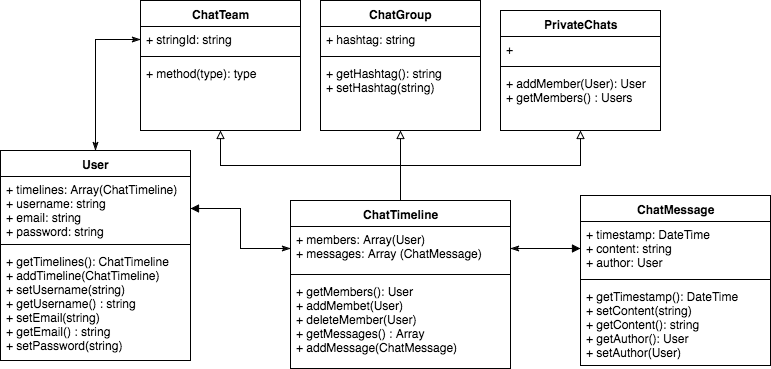

The diagram above was exported from draw.io. Its source (the exported page's mxGraphModel, read from the mxfile embedded in the PNG):
<mxGraphModel dx="1350" dy="895" grid="1" gridSize="10" guides="1" tooltips="1" connect="1" arrows="1" fold="1" page="0" pageScale="1" pageWidth="826" pageHeight="1169" background="#ffffff" math="0" shadow="0">
  <root>
    <mxCell id="0" style=";html=1;" />
    <mxCell id="1" style=";html=1;" parent="0" />
    <mxCell id="563a63e26b8625f9-1" value="User" style="swimlane;html=1;fontStyle=1;align=center;verticalAlign=top;childLayout=stackLayout;horizontal=1;startSize=26;horizontalStack=0;resizeParent=1;resizeLast=0;collapsible=1;marginBottom=0;swimlaneFillColor=#ffffff;" vertex="1" parent="1">
      <mxGeometry x="-190" y="120" width="190" height="210" as="geometry" />
    </mxCell>
    <mxCell id="563a63e26b8625f9-2" value="+ timelines: Array(ChatTimeline)&lt;div&gt;+&amp;nbsp;&lt;span&gt;username: string&lt;/span&gt;&lt;/div&gt;&lt;div&gt;&lt;span&gt;+ email: string&lt;/span&gt;&lt;/div&gt;&lt;div&gt;&lt;span&gt;+ password: string&lt;/span&gt;&lt;/div&gt;" style="text;html=1;strokeColor=none;fillColor=none;align=left;verticalAlign=top;spacingLeft=4;spacingRight=4;whiteSpace=wrap;overflow=hidden;rotatable=0;points=[[0,0.5],[1,0.5]];portConstraint=eastwest;" vertex="1" parent="563a63e26b8625f9-1">
      <mxGeometry y="26" width="190" height="64" as="geometry" />
    </mxCell>
    <mxCell id="563a63e26b8625f9-3" value="" style="line;html=1;strokeWidth=1;fillColor=none;align=left;verticalAlign=middle;spacingTop=-1;spacingLeft=3;spacingRight=3;rotatable=0;labelPosition=right;points=[];portConstraint=eastwest;" vertex="1" parent="563a63e26b8625f9-1">
      <mxGeometry y="90" width="190" height="8" as="geometry" />
    </mxCell>
    <mxCell id="563a63e26b8625f9-4" value="+ getTimelines(): ChatTimeline&lt;div&gt;+ addTimeline(ChatTimeline)&lt;/div&gt;&lt;div&gt;+ setUsername(string)&lt;/div&gt;&lt;div&gt;+ getUsername() : string&lt;/div&gt;&lt;div&gt;&lt;div&gt;+ setEmail(string)&lt;/div&gt;&lt;div&gt;+ getEmail() : string&lt;/div&gt;&lt;/div&gt;&lt;div&gt;+ setPassword(string)&lt;/div&gt;&lt;div&gt;+ getPassword(): string&lt;/div&gt;" style="text;html=1;strokeColor=none;fillColor=none;align=left;verticalAlign=top;spacingLeft=4;spacingRight=4;whiteSpace=wrap;overflow=hidden;rotatable=0;points=[[0,0.5],[1,0.5]];portConstraint=eastwest;" vertex="1" parent="563a63e26b8625f9-1">
      <mxGeometry y="98" width="190" height="102" as="geometry" />
    </mxCell>
    <mxCell id="563a63e26b8625f9-5" value="ChatTeam" style="swimlane;html=1;fontStyle=1;align=center;verticalAlign=top;childLayout=stackLayout;horizontal=1;startSize=26;horizontalStack=0;resizeParent=1;resizeLast=0;collapsible=1;marginBottom=0;swimlaneFillColor=#ffffff;" vertex="1" parent="1">
      <mxGeometry x="-50" y="-30" width="160" height="130" as="geometry" />
    </mxCell>
    <mxCell id="563a63e26b8625f9-6" value="+ stringId: string" style="text;html=1;strokeColor=none;fillColor=none;align=left;verticalAlign=top;spacingLeft=4;spacingRight=4;whiteSpace=wrap;overflow=hidden;rotatable=0;points=[[0,0.5],[1,0.5]];portConstraint=eastwest;" vertex="1" parent="563a63e26b8625f9-5">
      <mxGeometry y="26" width="160" height="26" as="geometry" />
    </mxCell>
    <mxCell id="563a63e26b8625f9-7" value="" style="line;html=1;strokeWidth=1;fillColor=none;align=left;verticalAlign=middle;spacingTop=-1;spacingLeft=3;spacingRight=3;rotatable=0;labelPosition=right;points=[];portConstraint=eastwest;" vertex="1" parent="563a63e26b8625f9-5">
      <mxGeometry y="52" width="160" height="8" as="geometry" />
    </mxCell>
    <mxCell id="563a63e26b8625f9-8" value="+ method(type): type" style="text;html=1;strokeColor=none;fillColor=none;align=left;verticalAlign=top;spacingLeft=4;spacingRight=4;whiteSpace=wrap;overflow=hidden;rotatable=0;points=[[0,0.5],[1,0.5]];portConstraint=eastwest;" vertex="1" parent="563a63e26b8625f9-5">
      <mxGeometry y="60" width="160" height="26" as="geometry" />
    </mxCell>
    <mxCell id="563a63e26b8625f9-9" value="ChatGroup" style="swimlane;html=1;fontStyle=1;align=center;verticalAlign=top;childLayout=stackLayout;horizontal=1;startSize=26;horizontalStack=0;resizeParent=1;resizeLast=0;collapsible=1;marginBottom=0;swimlaneFillColor=#ffffff;" vertex="1" parent="1">
      <mxGeometry x="130" y="-30" width="160" height="130" as="geometry" />
    </mxCell>
    <mxCell id="563a63e26b8625f9-10" value="+ hashtag: string" style="text;html=1;strokeColor=none;fillColor=none;align=left;verticalAlign=top;spacingLeft=4;spacingRight=4;whiteSpace=wrap;overflow=hidden;rotatable=0;points=[[0,0.5],[1,0.5]];portConstraint=eastwest;" vertex="1" parent="563a63e26b8625f9-9">
      <mxGeometry y="26" width="160" height="26" as="geometry" />
    </mxCell>
    <mxCell id="563a63e26b8625f9-11" value="" style="line;html=1;strokeWidth=1;fillColor=none;align=left;verticalAlign=middle;spacingTop=-1;spacingLeft=3;spacingRight=3;rotatable=0;labelPosition=right;points=[];portConstraint=eastwest;" vertex="1" parent="563a63e26b8625f9-9">
      <mxGeometry y="52" width="160" height="8" as="geometry" />
    </mxCell>
    <mxCell id="563a63e26b8625f9-12" value="+ getHashtag(): string&lt;div&gt;+ setHashtag(string)&lt;/div&gt;" style="text;html=1;strokeColor=none;fillColor=none;align=left;verticalAlign=top;spacingLeft=4;spacingRight=4;whiteSpace=wrap;overflow=hidden;rotatable=0;points=[[0,0.5],[1,0.5]];portConstraint=eastwest;" vertex="1" parent="563a63e26b8625f9-9">
      <mxGeometry y="60" width="160" height="60" as="geometry" />
    </mxCell>
    <mxCell id="563a63e26b8625f9-46" style="edgeStyle=orthogonalEdgeStyle;rounded=0;html=1;exitX=0.5;exitY=0;entryX=0.5;entryY=1;endArrow=block;endFill=0;jettySize=auto;orthogonalLoop=1;" edge="1" parent="1" source="563a63e26b8625f9-19" target="563a63e26b8625f9-5">
      <mxGeometry relative="1" as="geometry" />
    </mxCell>
    <mxCell id="563a63e26b8625f9-47" style="edgeStyle=orthogonalEdgeStyle;rounded=0;html=1;exitX=0.5;exitY=0;entryX=0.5;entryY=1;endArrow=block;endFill=0;jettySize=auto;orthogonalLoop=1;" edge="1" parent="1" source="563a63e26b8625f9-19" target="563a63e26b8625f9-9">
      <mxGeometry relative="1" as="geometry">
        <Array as="points">
          <mxPoint x="210" y="100" />
        </Array>
      </mxGeometry>
    </mxCell>
    <mxCell id="563a63e26b8625f9-48" style="edgeStyle=orthogonalEdgeStyle;rounded=0;html=1;exitX=0.5;exitY=0;entryX=0.5;entryY=1;endArrow=block;endFill=0;jettySize=auto;orthogonalLoop=1;" edge="1" parent="1" source="563a63e26b8625f9-19" target="563a63e26b8625f9-27">
      <mxGeometry relative="1" as="geometry" />
    </mxCell>
    <mxCell id="563a63e26b8625f9-19" value="ChatTimeline" style="swimlane;html=1;fontStyle=1;align=center;verticalAlign=top;childLayout=stackLayout;horizontal=1;startSize=26;horizontalStack=0;resizeParent=1;resizeLast=0;collapsible=1;marginBottom=0;swimlaneFillColor=#ffffff;" vertex="1" parent="1">
      <mxGeometry x="100" y="170" width="220" height="168" as="geometry" />
    </mxCell>
    <mxCell id="563a63e26b8625f9-20" value="+ members: Array(User)&lt;div&gt;+ messages: Array (ChatMessage)&lt;/div&gt;" style="text;html=1;strokeColor=none;fillColor=none;align=left;verticalAlign=top;spacingLeft=4;spacingRight=4;whiteSpace=wrap;overflow=hidden;rotatable=0;points=[[0,0.5],[1,0.5]];portConstraint=eastwest;" vertex="1" parent="563a63e26b8625f9-19">
      <mxGeometry y="26" width="220" height="44" as="geometry" />
    </mxCell>
    <mxCell id="563a63e26b8625f9-21" value="" style="line;html=1;strokeWidth=1;fillColor=none;align=left;verticalAlign=middle;spacingTop=-1;spacingLeft=3;spacingRight=3;rotatable=0;labelPosition=right;points=[];portConstraint=eastwest;" vertex="1" parent="563a63e26b8625f9-19">
      <mxGeometry y="70" width="220" height="8" as="geometry" />
    </mxCell>
    <mxCell id="563a63e26b8625f9-22" value="+ getMembers(): User&lt;div&gt;+ addMembet(User)&lt;/div&gt;&lt;div&gt;+ deleteMember(User)&lt;/div&gt;&lt;div&gt;+ getMessages() : Array&lt;/div&gt;&lt;div&gt;+ addMessage(ChatMessage)&lt;/div&gt;" style="text;html=1;strokeColor=none;fillColor=none;align=left;verticalAlign=top;spacingLeft=4;spacingRight=4;whiteSpace=wrap;overflow=hidden;rotatable=0;points=[[0,0.5],[1,0.5]];portConstraint=eastwest;" vertex="1" parent="563a63e26b8625f9-19">
      <mxGeometry y="78" width="220" height="82" as="geometry" />
    </mxCell>
    <mxCell id="563a63e26b8625f9-27" value="&lt;span&gt;PrivateChats&lt;/span&gt;&lt;br&gt;" style="swimlane;html=1;fontStyle=1;align=center;verticalAlign=top;childLayout=stackLayout;horizontal=1;startSize=26;horizontalStack=0;resizeParent=1;resizeLast=0;collapsible=1;marginBottom=0;swimlaneFillColor=#ffffff;" vertex="1" parent="1">
      <mxGeometry x="310" y="-20" width="160" height="120" as="geometry" />
    </mxCell>
    <mxCell id="563a63e26b8625f9-28" value="+" style="text;html=1;strokeColor=none;fillColor=none;align=left;verticalAlign=top;spacingLeft=4;spacingRight=4;whiteSpace=wrap;overflow=hidden;rotatable=0;points=[[0,0.5],[1,0.5]];portConstraint=eastwest;" vertex="1" parent="563a63e26b8625f9-27">
      <mxGeometry y="26" width="160" height="26" as="geometry" />
    </mxCell>
    <mxCell id="563a63e26b8625f9-29" value="" style="line;html=1;strokeWidth=1;fillColor=none;align=left;verticalAlign=middle;spacingTop=-1;spacingLeft=3;spacingRight=3;rotatable=0;labelPosition=right;points=[];portConstraint=eastwest;" vertex="1" parent="563a63e26b8625f9-27">
      <mxGeometry y="52" width="160" height="8" as="geometry" />
    </mxCell>
    <mxCell id="563a63e26b8625f9-30" value="+ addMember(User): User&lt;div&gt;+ getMembers() : Users&lt;/div&gt;" style="text;html=1;strokeColor=none;fillColor=none;align=left;verticalAlign=top;spacingLeft=4;spacingRight=4;whiteSpace=wrap;overflow=hidden;rotatable=0;points=[[0,0.5],[1,0.5]];portConstraint=eastwest;" vertex="1" parent="563a63e26b8625f9-27">
      <mxGeometry y="60" width="160" height="50" as="geometry" />
    </mxCell>
    <mxCell id="563a63e26b8625f9-36" value="&lt;span&gt;ChatMessage&lt;/span&gt;&lt;br&gt;" style="swimlane;html=1;fontStyle=1;align=center;verticalAlign=top;childLayout=stackLayout;horizontal=1;startSize=26;horizontalStack=0;resizeParent=1;resizeLast=0;collapsible=1;marginBottom=0;swimlaneFillColor=#ffffff;" vertex="1" parent="1">
      <mxGeometry x="390" y="165" width="190" height="170" as="geometry" />
    </mxCell>
    <mxCell id="563a63e26b8625f9-37" value="+ timestamp: DateTime&lt;div&gt;+ content: string&lt;/div&gt;&lt;div&gt;+ author: User&lt;/div&gt;" style="text;html=1;strokeColor=none;fillColor=none;align=left;verticalAlign=top;spacingLeft=4;spacingRight=4;whiteSpace=wrap;overflow=hidden;rotatable=0;points=[[0,0.5],[1,0.5]];portConstraint=eastwest;" vertex="1" parent="563a63e26b8625f9-36">
      <mxGeometry y="26" width="190" height="54" as="geometry" />
    </mxCell>
    <mxCell id="563a63e26b8625f9-38" value="" style="line;html=1;strokeWidth=1;fillColor=none;align=left;verticalAlign=middle;spacingTop=-1;spacingLeft=3;spacingRight=3;rotatable=0;labelPosition=right;points=[];portConstraint=eastwest;" vertex="1" parent="563a63e26b8625f9-36">
      <mxGeometry y="80" width="190" height="8" as="geometry" />
    </mxCell>
    <mxCell id="563a63e26b8625f9-39" value="+ getTimestamp(): DateTime&lt;div&gt;+ setContent(string)&lt;/div&gt;&lt;div&gt;+ getContent(): string&lt;/div&gt;&lt;div&gt;+ getAuthor(): User&lt;/div&gt;&lt;div&gt;+ setAuthor(User)&lt;/div&gt;" style="text;html=1;strokeColor=none;fillColor=none;align=left;verticalAlign=top;spacingLeft=4;spacingRight=4;whiteSpace=wrap;overflow=hidden;rotatable=0;points=[[0,0.5],[1,0.5]];portConstraint=eastwest;" vertex="1" parent="563a63e26b8625f9-36">
      <mxGeometry y="88" width="190" height="82" as="geometry" />
    </mxCell>
    <mxCell id="563a63e26b8625f9-44" style="edgeStyle=orthogonalEdgeStyle;rounded=0;html=1;entryX=0.5;entryY=0;endArrow=classicThin;endFill=1;jettySize=auto;orthogonalLoop=1;startArrow=classicThin;startFill=1;" edge="1" parent="1" source="563a63e26b8625f9-6" target="563a63e26b8625f9-1">
      <mxGeometry relative="1" as="geometry" />
    </mxCell>
    <mxCell id="563a63e26b8625f9-50" style="edgeStyle=orthogonalEdgeStyle;rounded=0;html=1;exitX=1;exitY=0.5;entryX=0;entryY=0.5;endArrow=block;endFill=1;jettySize=auto;orthogonalLoop=1;startArrow=classicThin;startFill=1;" edge="1" parent="1" source="563a63e26b8625f9-20" target="563a63e26b8625f9-37">
      <mxGeometry relative="1" as="geometry" />
    </mxCell>
    <mxCell id="563a63e26b8625f9-51" style="edgeStyle=orthogonalEdgeStyle;rounded=0;html=1;entryX=1;entryY=0.5;startArrow=classicThin;startFill=1;endArrow=block;endFill=1;jettySize=auto;orthogonalLoop=1;" edge="1" parent="1" source="563a63e26b8625f9-20" target="563a63e26b8625f9-2">
      <mxGeometry relative="1" as="geometry" />
    </mxCell>
  </root>
</mxGraphModel>